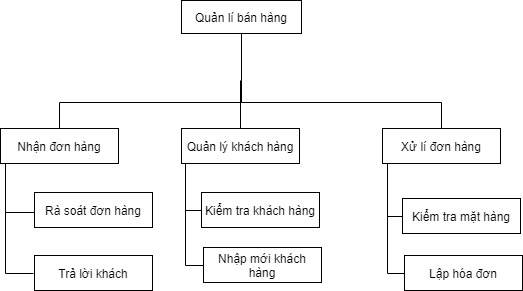

The diagram above was exported from draw.io. Its source (the exported page's mxGraphModel, read from the mxfile embedded in the PNG):
<mxGraphModel dx="1022" dy="649" grid="0" gridSize="10" guides="1" tooltips="1" connect="1" arrows="1" fold="1" page="0" pageScale="1" pageWidth="827" pageHeight="1169" math="0" shadow="0">
  <root>
    <mxCell id="0" />
    <mxCell id="1" parent="0" />
    <mxCell id="0AQdTBQemkIrjbaMQtC7-14" style="edgeStyle=orthogonalEdgeStyle;rounded=0;orthogonalLoop=1;jettySize=auto;html=1;endArrow=none;endFill=0;" parent="1" source="0AQdTBQemkIrjbaMQtC7-1" target="0AQdTBQemkIrjbaMQtC7-3" edge="1">
      <mxGeometry relative="1" as="geometry" />
    </mxCell>
    <mxCell id="0AQdTBQemkIrjbaMQtC7-15" style="edgeStyle=orthogonalEdgeStyle;rounded=0;orthogonalLoop=1;jettySize=auto;html=1;endArrow=none;endFill=0;" parent="1" source="0AQdTBQemkIrjbaMQtC7-1" target="0AQdTBQemkIrjbaMQtC7-2" edge="1">
      <mxGeometry relative="1" as="geometry">
        <Array as="points">
          <mxPoint x="327" y="130" />
          <mxPoint x="145" y="130" />
        </Array>
      </mxGeometry>
    </mxCell>
    <mxCell id="0AQdTBQemkIrjbaMQtC7-16" style="edgeStyle=orthogonalEdgeStyle;rounded=0;orthogonalLoop=1;jettySize=auto;html=1;endArrow=none;endFill=0;" parent="1" source="0AQdTBQemkIrjbaMQtC7-1" target="0AQdTBQemkIrjbaMQtC7-5" edge="1">
      <mxGeometry relative="1" as="geometry">
        <Array as="points">
          <mxPoint x="327" y="130" />
          <mxPoint x="527" y="130" />
        </Array>
      </mxGeometry>
    </mxCell>
    <mxCell id="0AQdTBQemkIrjbaMQtC7-1" value="Quản lí bán hàng" style="rounded=0;whiteSpace=wrap;html=1;" parent="1" vertex="1">
      <mxGeometry x="267" y="28" width="120" height="33" as="geometry" />
    </mxCell>
    <mxCell id="0AQdTBQemkIrjbaMQtC7-19" style="edgeStyle=orthogonalEdgeStyle;rounded=0;orthogonalLoop=1;jettySize=auto;html=1;endArrow=none;endFill=0;" parent="1" source="0AQdTBQemkIrjbaMQtC7-2" target="0AQdTBQemkIrjbaMQtC7-7" edge="1">
      <mxGeometry relative="1" as="geometry">
        <Array as="points">
          <mxPoint x="91" y="240" />
        </Array>
      </mxGeometry>
    </mxCell>
    <mxCell id="0AQdTBQemkIrjbaMQtC7-20" style="edgeStyle=orthogonalEdgeStyle;rounded=0;orthogonalLoop=1;jettySize=auto;html=1;endArrow=none;endFill=0;" parent="1" edge="1">
      <mxGeometry relative="1" as="geometry">
        <mxPoint x="91" y="191" as="sourcePoint" />
        <mxPoint x="119" y="301" as="targetPoint" />
        <Array as="points">
          <mxPoint x="91" y="301" />
        </Array>
      </mxGeometry>
    </mxCell>
    <mxCell id="0AQdTBQemkIrjbaMQtC7-2" value="Nhận đơn hàng" style="rounded=0;whiteSpace=wrap;html=1;" parent="1" vertex="1">
      <mxGeometry x="86" y="156" width="118" height="35" as="geometry" />
    </mxCell>
    <mxCell id="0AQdTBQemkIrjbaMQtC7-17" style="edgeStyle=orthogonalEdgeStyle;rounded=0;orthogonalLoop=1;jettySize=auto;html=1;endArrow=none;endFill=0;" parent="1" source="0AQdTBQemkIrjbaMQtC7-3" target="0AQdTBQemkIrjbaMQtC7-8" edge="1">
      <mxGeometry relative="1" as="geometry">
        <Array as="points">
          <mxPoint x="271" y="238" />
        </Array>
      </mxGeometry>
    </mxCell>
    <mxCell id="0AQdTBQemkIrjbaMQtC7-18" style="edgeStyle=orthogonalEdgeStyle;rounded=0;orthogonalLoop=1;jettySize=auto;html=1;endArrow=none;endFill=0;" parent="1" edge="1">
      <mxGeometry relative="1" as="geometry">
        <mxPoint x="271" y="191" as="sourcePoint" />
        <mxPoint x="290" y="293" as="targetPoint" />
        <Array as="points">
          <mxPoint x="271" y="293" />
        </Array>
      </mxGeometry>
    </mxCell>
    <mxCell id="0AQdTBQemkIrjbaMQtC7-3" value="Quản lý khách hàng" style="rounded=0;whiteSpace=wrap;html=1;" parent="1" vertex="1">
      <mxGeometry x="267" y="156" width="118" height="35" as="geometry" />
    </mxCell>
    <mxCell id="0AQdTBQemkIrjbaMQtC7-21" style="edgeStyle=orthogonalEdgeStyle;rounded=0;orthogonalLoop=1;jettySize=auto;html=1;endArrow=none;endFill=0;" parent="1" source="0AQdTBQemkIrjbaMQtC7-5" target="0AQdTBQemkIrjbaMQtC7-10" edge="1">
      <mxGeometry relative="1" as="geometry">
        <Array as="points">
          <mxPoint x="473" y="244" />
        </Array>
      </mxGeometry>
    </mxCell>
    <mxCell id="0AQdTBQemkIrjbaMQtC7-22" style="edgeStyle=orthogonalEdgeStyle;rounded=0;orthogonalLoop=1;jettySize=auto;html=1;endArrow=none;endFill=0;" parent="1" source="0AQdTBQemkIrjbaMQtC7-5" target="0AQdTBQemkIrjbaMQtC7-12" edge="1">
      <mxGeometry relative="1" as="geometry">
        <Array as="points">
          <mxPoint x="473" y="301" />
        </Array>
      </mxGeometry>
    </mxCell>
    <mxCell id="0AQdTBQemkIrjbaMQtC7-5" value="Xử lí đơn hàng" style="rounded=0;whiteSpace=wrap;html=1;" parent="1" vertex="1">
      <mxGeometry x="468" y="156" width="118" height="35" as="geometry" />
    </mxCell>
    <mxCell id="0AQdTBQemkIrjbaMQtC7-7" value="Rà soát đơn hàng" style="rounded=0;whiteSpace=wrap;html=1;" parent="1" vertex="1">
      <mxGeometry x="120" y="220" width="118" height="35" as="geometry" />
    </mxCell>
    <mxCell id="0AQdTBQemkIrjbaMQtC7-8" value="Kiểm tra khách hàng" style="rounded=0;whiteSpace=wrap;html=1;" parent="1" vertex="1">
      <mxGeometry x="287" y="220" width="118" height="35" as="geometry" />
    </mxCell>
    <mxCell id="0AQdTBQemkIrjbaMQtC7-9" value="Nhập mới khách hàng" style="rounded=0;whiteSpace=wrap;html=1;" parent="1" vertex="1">
      <mxGeometry x="289" y="275" width="118" height="35" as="geometry" />
    </mxCell>
    <mxCell id="0AQdTBQemkIrjbaMQtC7-10" value="Kiểm tra mặt hàng" style="rounded=0;whiteSpace=wrap;html=1;" parent="1" vertex="1">
      <mxGeometry x="488" y="226" width="118" height="35" as="geometry" />
    </mxCell>
    <mxCell id="0AQdTBQemkIrjbaMQtC7-11" value="Trả lời khách" style="rounded=0;whiteSpace=wrap;html=1;" parent="1" vertex="1">
      <mxGeometry x="120" y="283" width="118" height="35" as="geometry" />
    </mxCell>
    <mxCell id="0AQdTBQemkIrjbaMQtC7-12" value="Lập hóa đơn" style="rounded=0;whiteSpace=wrap;html=1;" parent="1" vertex="1">
      <mxGeometry x="490" y="283" width="118" height="35" as="geometry" />
    </mxCell>
  </root>
</mxGraphModel>